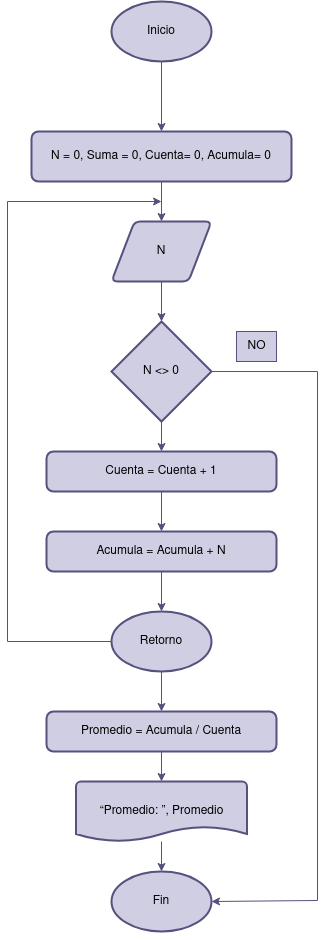

The diagram above was exported from draw.io. Its source (the exported page's mxGraphModel, read from the mxfile embedded in the PNG):
<mxGraphModel dx="2206" dy="1223" grid="1" gridSize="10" guides="1" tooltips="1" connect="1" arrows="1" fold="1" page="1" pageScale="1" pageWidth="827" pageHeight="1169" math="0" shadow="0">
  <root>
    <mxCell id="0" />
    <mxCell id="1" parent="0" />
    <mxCell id="ZuTZyErvnwWLdxsESCHz-5" style="edgeStyle=orthogonalEdgeStyle;rounded=0;orthogonalLoop=1;jettySize=auto;html=1;fillColor=#d0cee2;strokeColor=#56517e;" edge="1" parent="1" source="ZuTZyErvnwWLdxsESCHz-1" target="ZuTZyErvnwWLdxsESCHz-2">
      <mxGeometry relative="1" as="geometry" />
    </mxCell>
    <mxCell id="ZuTZyErvnwWLdxsESCHz-1" value="Inicio" style="strokeWidth=2;html=1;shape=mxgraph.flowchart.start_1;whiteSpace=wrap;fillColor=#d0cee2;strokeColor=#56517e;" vertex="1" parent="1">
      <mxGeometry x="364" y="70" width="100" height="60" as="geometry" />
    </mxCell>
    <mxCell id="ZuTZyErvnwWLdxsESCHz-6" style="edgeStyle=orthogonalEdgeStyle;rounded=0;orthogonalLoop=1;jettySize=auto;html=1;fillColor=#d0cee2;strokeColor=#56517e;" edge="1" parent="1" source="ZuTZyErvnwWLdxsESCHz-2" target="ZuTZyErvnwWLdxsESCHz-4">
      <mxGeometry relative="1" as="geometry" />
    </mxCell>
    <mxCell id="ZuTZyErvnwWLdxsESCHz-2" value="N = 0, Suma = 0, Cuenta= 0, Acumula= 0" style="rounded=1;whiteSpace=wrap;html=1;absoluteArcSize=1;arcSize=14;strokeWidth=2;fillColor=#d0cee2;strokeColor=#56517e;" vertex="1" parent="1">
      <mxGeometry x="284" y="200" width="260" height="50" as="geometry" />
    </mxCell>
    <mxCell id="ZuTZyErvnwWLdxsESCHz-15" style="edgeStyle=orthogonalEdgeStyle;rounded=0;orthogonalLoop=1;jettySize=auto;html=1;fillColor=#d0cee2;strokeColor=#56517e;" edge="1" parent="1" source="ZuTZyErvnwWLdxsESCHz-4" target="ZuTZyErvnwWLdxsESCHz-7">
      <mxGeometry relative="1" as="geometry" />
    </mxCell>
    <mxCell id="ZuTZyErvnwWLdxsESCHz-4" value="N" style="shape=parallelogram;html=1;strokeWidth=2;perimeter=parallelogramPerimeter;whiteSpace=wrap;rounded=1;arcSize=12;size=0.23;fillColor=#d0cee2;strokeColor=#56517e;" vertex="1" parent="1">
      <mxGeometry x="364" y="290" width="100" height="60" as="geometry" />
    </mxCell>
    <mxCell id="ZuTZyErvnwWLdxsESCHz-16" style="edgeStyle=orthogonalEdgeStyle;rounded=0;orthogonalLoop=1;jettySize=auto;html=1;fillColor=#d0cee2;strokeColor=#56517e;" edge="1" parent="1" source="ZuTZyErvnwWLdxsESCHz-7" target="ZuTZyErvnwWLdxsESCHz-8">
      <mxGeometry relative="1" as="geometry" />
    </mxCell>
    <mxCell id="ZuTZyErvnwWLdxsESCHz-7" value="N &amp;lt;&amp;gt; 0" style="strokeWidth=2;html=1;shape=mxgraph.flowchart.decision;whiteSpace=wrap;fillColor=#d0cee2;strokeColor=#56517e;" vertex="1" parent="1">
      <mxGeometry x="364" y="390" width="100" height="100" as="geometry" />
    </mxCell>
    <mxCell id="ZuTZyErvnwWLdxsESCHz-17" style="edgeStyle=orthogonalEdgeStyle;rounded=0;orthogonalLoop=1;jettySize=auto;html=1;fillColor=#d0cee2;strokeColor=#56517e;" edge="1" parent="1" source="ZuTZyErvnwWLdxsESCHz-8" target="ZuTZyErvnwWLdxsESCHz-9">
      <mxGeometry relative="1" as="geometry" />
    </mxCell>
    <mxCell id="ZuTZyErvnwWLdxsESCHz-8" value="Cuenta = Cuenta + 1" style="rounded=1;whiteSpace=wrap;html=1;absoluteArcSize=1;arcSize=14;strokeWidth=2;fillColor=#d0cee2;strokeColor=#56517e;" vertex="1" parent="1">
      <mxGeometry x="299" y="520" width="230" height="40" as="geometry" />
    </mxCell>
    <mxCell id="ZuTZyErvnwWLdxsESCHz-18" style="edgeStyle=orthogonalEdgeStyle;rounded=0;orthogonalLoop=1;jettySize=auto;html=1;fillColor=#d0cee2;strokeColor=#56517e;" edge="1" parent="1" source="ZuTZyErvnwWLdxsESCHz-9" target="ZuTZyErvnwWLdxsESCHz-11">
      <mxGeometry relative="1" as="geometry" />
    </mxCell>
    <mxCell id="ZuTZyErvnwWLdxsESCHz-9" value="Acumula = Acumula + N" style="rounded=1;whiteSpace=wrap;html=1;absoluteArcSize=1;arcSize=14;strokeWidth=2;fillColor=#d0cee2;strokeColor=#56517e;" vertex="1" parent="1">
      <mxGeometry x="299" y="600" width="230" height="40" as="geometry" />
    </mxCell>
    <mxCell id="ZuTZyErvnwWLdxsESCHz-19" style="edgeStyle=orthogonalEdgeStyle;rounded=0;orthogonalLoop=1;jettySize=auto;html=1;fillColor=#d0cee2;strokeColor=#56517e;" edge="1" parent="1" source="ZuTZyErvnwWLdxsESCHz-11" target="ZuTZyErvnwWLdxsESCHz-12">
      <mxGeometry relative="1" as="geometry" />
    </mxCell>
    <mxCell id="ZuTZyErvnwWLdxsESCHz-23" style="edgeStyle=orthogonalEdgeStyle;rounded=0;orthogonalLoop=1;jettySize=auto;html=1;fillColor=#d0cee2;strokeColor=#56517e;" edge="1" parent="1" source="ZuTZyErvnwWLdxsESCHz-11">
      <mxGeometry relative="1" as="geometry">
        <mxPoint x="414" y="270" as="targetPoint" />
        <Array as="points">
          <mxPoint x="260" y="710" />
          <mxPoint x="260" y="270" />
        </Array>
      </mxGeometry>
    </mxCell>
    <mxCell id="ZuTZyErvnwWLdxsESCHz-11" value="Retorno" style="strokeWidth=2;html=1;shape=mxgraph.flowchart.start_1;whiteSpace=wrap;fillColor=#d0cee2;strokeColor=#56517e;" vertex="1" parent="1">
      <mxGeometry x="364" y="680" width="100" height="60" as="geometry" />
    </mxCell>
    <mxCell id="ZuTZyErvnwWLdxsESCHz-20" style="edgeStyle=orthogonalEdgeStyle;rounded=0;orthogonalLoop=1;jettySize=auto;html=1;fillColor=#d0cee2;strokeColor=#56517e;" edge="1" parent="1" source="ZuTZyErvnwWLdxsESCHz-12" target="ZuTZyErvnwWLdxsESCHz-13">
      <mxGeometry relative="1" as="geometry" />
    </mxCell>
    <mxCell id="ZuTZyErvnwWLdxsESCHz-12" value="Promedio = Acumula / Cuenta" style="rounded=1;whiteSpace=wrap;html=1;absoluteArcSize=1;arcSize=14;strokeWidth=2;fillColor=#d0cee2;strokeColor=#56517e;" vertex="1" parent="1">
      <mxGeometry x="299" y="780" width="230" height="40" as="geometry" />
    </mxCell>
    <mxCell id="ZuTZyErvnwWLdxsESCHz-21" style="edgeStyle=orthogonalEdgeStyle;rounded=0;orthogonalLoop=1;jettySize=auto;html=1;fillColor=#d0cee2;strokeColor=#56517e;" edge="1" parent="1" source="ZuTZyErvnwWLdxsESCHz-13" target="ZuTZyErvnwWLdxsESCHz-14">
      <mxGeometry relative="1" as="geometry" />
    </mxCell>
    <mxCell id="ZuTZyErvnwWLdxsESCHz-13" value="“Promedio: ”, Promedio" style="strokeWidth=2;html=1;shape=mxgraph.flowchart.document2;whiteSpace=wrap;size=0.25;fillColor=#d0cee2;strokeColor=#56517e;" vertex="1" parent="1">
      <mxGeometry x="328.5" y="850" width="171" height="60" as="geometry" />
    </mxCell>
    <mxCell id="ZuTZyErvnwWLdxsESCHz-14" value="Fin" style="strokeWidth=2;html=1;shape=mxgraph.flowchart.start_1;whiteSpace=wrap;fillColor=#d0cee2;strokeColor=#56517e;" vertex="1" parent="1">
      <mxGeometry x="364" y="940" width="100" height="60" as="geometry" />
    </mxCell>
    <mxCell id="ZuTZyErvnwWLdxsESCHz-22" style="edgeStyle=orthogonalEdgeStyle;rounded=0;orthogonalLoop=1;jettySize=auto;html=1;exitX=0.5;exitY=1;exitDx=0;exitDy=0;exitPerimeter=0;fillColor=#d0cee2;strokeColor=#56517e;" edge="1" parent="1" source="ZuTZyErvnwWLdxsESCHz-14" target="ZuTZyErvnwWLdxsESCHz-14">
      <mxGeometry relative="1" as="geometry" />
    </mxCell>
    <mxCell id="ZuTZyErvnwWLdxsESCHz-24" style="edgeStyle=orthogonalEdgeStyle;rounded=0;orthogonalLoop=1;jettySize=auto;html=1;entryX=1;entryY=0.5;entryDx=0;entryDy=0;entryPerimeter=0;fillColor=#d0cee2;strokeColor=#56517e;" edge="1" parent="1" source="ZuTZyErvnwWLdxsESCHz-7" target="ZuTZyErvnwWLdxsESCHz-14">
      <mxGeometry relative="1" as="geometry">
        <Array as="points">
          <mxPoint x="570" y="440" />
          <mxPoint x="570" y="969" />
        </Array>
      </mxGeometry>
    </mxCell>
    <mxCell id="ZuTZyErvnwWLdxsESCHz-25" value="NO" style="text;html=1;align=center;verticalAlign=middle;resizable=0;points=[];autosize=1;strokeColor=#56517e;fillColor=#d0cee2;" vertex="1" parent="1">
      <mxGeometry x="489" y="400" width="40" height="30" as="geometry" />
    </mxCell>
  </root>
</mxGraphModel>